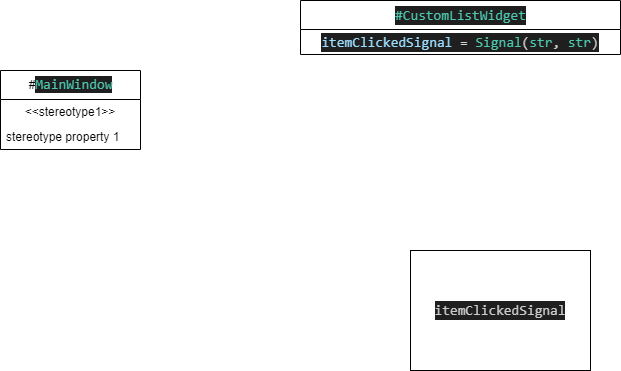

The diagram above was exported from draw.io. Its source (the exported page's mxGraphModel, read from the mxfile embedded in the PNG):
<mxGraphModel dx="921" dy="779" grid="1" gridSize="10" guides="1" tooltips="1" connect="1" arrows="1" fold="1" page="1" pageScale="1" pageWidth="850" pageHeight="1100" math="0" shadow="0">
  <root>
    <mxCell id="0" />
    <mxCell id="1" parent="0" />
    <mxCell id="3" value="&lt;div style=&quot;color: rgb(204, 204, 204); background-color: rgb(31, 31, 31); font-family: Consolas, &amp;quot;Courier New&amp;quot;, monospace; font-size: 14px; line-height: 19px;&quot;&gt;itemClickedSignal&lt;/div&gt;" style="rounded=0;whiteSpace=wrap;html=1;" vertex="1" parent="1">
      <mxGeometry x="580" y="350" width="180" height="120" as="geometry" />
    </mxCell>
    <mxCell id="4" value="&lt;div style=&quot;color: rgb(204, 204, 204); background-color: rgb(31, 31, 31); font-family: Consolas, &amp;quot;Courier New&amp;quot;, monospace; font-weight: normal; font-size: 14px; line-height: 19px;&quot;&gt;&lt;span style=&quot;color: #4ec9b0;&quot;&gt;#CustomListWidget&lt;/span&gt;&lt;/div&gt;" style="swimlane;fontStyle=1;align=center;verticalAlign=middle;childLayout=stackLayout;horizontal=1;startSize=29;horizontalStack=0;resizeParent=1;resizeParentMax=0;resizeLast=0;collapsible=0;marginBottom=0;html=1;" vertex="1" parent="1">
      <mxGeometry x="470" y="100" width="320" height="54" as="geometry" />
    </mxCell>
    <mxCell id="5" value="&lt;div style=&quot;color: rgb(204, 204, 204); background-color: rgb(31, 31, 31); font-family: Consolas, &amp;quot;Courier New&amp;quot;, monospace; font-size: 14px; line-height: 19px;&quot;&gt;&lt;span style=&quot;color: #9cdcfe;&quot;&gt;itemClickedSignal&lt;/span&gt; &lt;span style=&quot;color: #d4d4d4;&quot;&gt;=&lt;/span&gt; &lt;span style=&quot;color: #4ec9b0;&quot;&gt;Signal&lt;/span&gt;(&lt;span style=&quot;color: #4ec9b0;&quot;&gt;str&lt;/span&gt;, &lt;span style=&quot;color: #4ec9b0;&quot;&gt;str&lt;/span&gt;)&lt;/div&gt;" style="text;html=1;strokeColor=none;fillColor=none;align=center;verticalAlign=middle;spacingLeft=4;spacingRight=4;overflow=hidden;rotatable=0;points=[[0,0.5],[1,0.5]];portConstraint=eastwest;" vertex="1" parent="4">
      <mxGeometry y="29" width="320" height="25" as="geometry" />
    </mxCell>
    <mxCell id="7" value="&lt;span style=&quot;font-weight: 400;&quot;&gt;#&lt;/span&gt;&lt;span style=&quot;font-weight: 400; color: rgb(78, 201, 176); background-color: rgb(31, 31, 31); font-family: Consolas, &amp;quot;Courier New&amp;quot;, monospace; font-size: 14px;&quot;&gt;MainWindow&lt;/span&gt;" style="swimlane;fontStyle=1;align=center;verticalAlign=middle;childLayout=stackLayout;horizontal=1;startSize=29;horizontalStack=0;resizeParent=1;resizeParentMax=0;resizeLast=0;collapsible=0;marginBottom=0;html=1;" vertex="1" parent="1">
      <mxGeometry x="170" y="170" width="140" height="79" as="geometry" />
    </mxCell>
    <mxCell id="8" value="&amp;lt;&amp;lt;stereotype1&amp;gt;&amp;gt;" style="text;html=1;strokeColor=none;fillColor=none;align=center;verticalAlign=middle;spacingLeft=4;spacingRight=4;overflow=hidden;rotatable=0;points=[[0,0.5],[1,0.5]];portConstraint=eastwest;" vertex="1" parent="7">
      <mxGeometry y="29" width="140" height="25" as="geometry" />
    </mxCell>
    <mxCell id="9" value="stereotype property 1" style="text;html=1;strokeColor=none;fillColor=none;align=left;verticalAlign=middle;spacingLeft=4;spacingRight=4;overflow=hidden;rotatable=0;points=[[0,0.5],[1,0.5]];portConstraint=eastwest;" vertex="1" parent="7">
      <mxGeometry y="54" width="140" height="25" as="geometry" />
    </mxCell>
  </root>
</mxGraphModel>